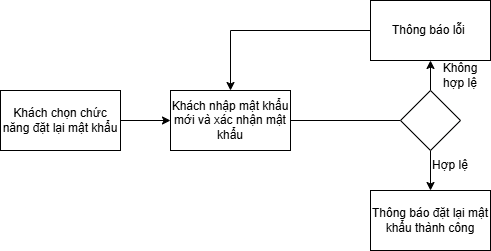

The diagram above was exported from draw.io. Its source (the exported page's mxGraphModel, read from the mxfile embedded in the PNG):
<mxGraphModel dx="778" dy="428" grid="1" gridSize="10" guides="1" tooltips="1" connect="1" arrows="1" fold="1" page="1" pageScale="1" pageWidth="850" pageHeight="1100" math="0" shadow="0">
  <root>
    <mxCell id="0" />
    <mxCell id="1" parent="0" />
    <mxCell id="LZV0vMxjnTvyRQZ-8_bv-1" edge="1" parent="1" source="LZV0vMxjnTvyRQZ-8_bv-2" style="edgeStyle=orthogonalEdgeStyle;rounded=0;orthogonalLoop=1;jettySize=auto;html=1;" target="LZV0vMxjnTvyRQZ-8_bv-4" value="">
      <mxGeometry relative="1" as="geometry" />
    </mxCell>
    <mxCell id="LZV0vMxjnTvyRQZ-8_bv-2" parent="1" style="rounded=0;whiteSpace=wrap;html=1;" value="Khách chọn chức năng đặt lại mật khẩu" vertex="1">
      <mxGeometry height="60" width="120" x="490" y="320" as="geometry" />
    </mxCell>
    <mxCell id="LZV0vMxjnTvyRQZ-8_bv-3" edge="1" parent="1" source="LZV0vMxjnTvyRQZ-8_bv-4" style="edgeStyle=orthogonalEdgeStyle;rounded=0;orthogonalLoop=1;jettySize=auto;html=1;endArrow=none;endFill=0;" target="LZV0vMxjnTvyRQZ-8_bv-7" value="">
      <mxGeometry relative="1" as="geometry" />
    </mxCell>
    <mxCell id="LZV0vMxjnTvyRQZ-8_bv-4" parent="1" style="whiteSpace=wrap;html=1;rounded=0;" value="Khách nhập mật khẩu mới và xác nhận mật khẩu" vertex="1">
      <mxGeometry height="60" width="120" x="660" y="320" as="geometry" />
    </mxCell>
    <mxCell id="LZV0vMxjnTvyRQZ-8_bv-5" edge="1" parent="1" source="LZV0vMxjnTvyRQZ-8_bv-7" style="edgeStyle=orthogonalEdgeStyle;rounded=0;orthogonalLoop=1;jettySize=auto;html=1;" target="LZV0vMxjnTvyRQZ-8_bv-9" value="">
      <mxGeometry relative="1" as="geometry" />
    </mxCell>
    <mxCell id="LZV0vMxjnTvyRQZ-8_bv-6" edge="1" parent="1" source="LZV0vMxjnTvyRQZ-8_bv-7" style="edgeStyle=orthogonalEdgeStyle;rounded=0;orthogonalLoop=1;jettySize=auto;html=1;" target="LZV0vMxjnTvyRQZ-8_bv-12" value="">
      <mxGeometry relative="1" as="geometry" />
    </mxCell>
    <mxCell id="LZV0vMxjnTvyRQZ-8_bv-7" parent="1" style="rhombus;whiteSpace=wrap;html=1;rounded=0;" value="" vertex="1">
      <mxGeometry height="60" width="60" x="890" y="320" as="geometry" />
    </mxCell>
    <mxCell id="LZV0vMxjnTvyRQZ-8_bv-8" edge="1" parent="1" source="LZV0vMxjnTvyRQZ-8_bv-9" style="edgeStyle=orthogonalEdgeStyle;rounded=0;orthogonalLoop=1;jettySize=auto;html=1;entryX=0.5;entryY=0;entryDx=0;entryDy=0;" target="LZV0vMxjnTvyRQZ-8_bv-4">
      <mxGeometry relative="1" as="geometry" />
    </mxCell>
    <mxCell id="LZV0vMxjnTvyRQZ-8_bv-9" parent="1" style="whiteSpace=wrap;html=1;rounded=0;" value="Thông báo lỗi&amp;nbsp;" vertex="1">
      <mxGeometry height="60" width="120" x="860" y="230" as="geometry" />
    </mxCell>
    <mxCell id="LZV0vMxjnTvyRQZ-8_bv-10" parent="1" style="text;html=1;whiteSpace=wrap;strokeColor=none;fillColor=none;align=center;verticalAlign=middle;rounded=0;" value="Không hợp lệ" vertex="1">
      <mxGeometry height="30" width="60" x="920" y="290" as="geometry" />
    </mxCell>
    <mxCell id="LZV0vMxjnTvyRQZ-8_bv-12" parent="1" style="whiteSpace=wrap;html=1;rounded=0;" value="Thông báo đặt lại mật khẩu thành công" vertex="1">
      <mxGeometry height="60" width="120" x="860" y="420" as="geometry" />
    </mxCell>
    <mxCell id="LZV0vMxjnTvyRQZ-8_bv-13" parent="1" style="text;html=1;whiteSpace=wrap;strokeColor=none;fillColor=none;align=center;verticalAlign=middle;rounded=0;" value="Hợp lệ" vertex="1">
      <mxGeometry height="30" width="60" x="910" y="380" as="geometry" />
    </mxCell>
  </root>
</mxGraphModel>